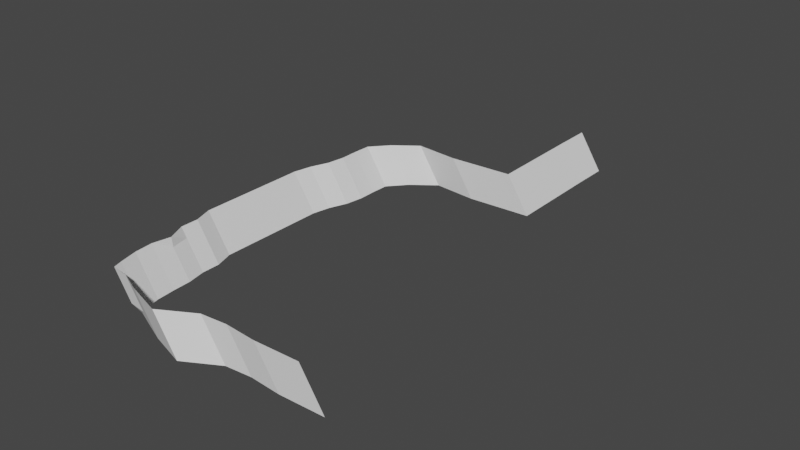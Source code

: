 # Source: background_village.blend  (saved by Blender 3.3.6; exported with 4.5.12 LTS)
import bpy
from mathutils import Matrix  # noqa: F401  (used for matrix-valued properties, if any)

bpy.ops.wm.read_factory_settings(use_empty=True)
scene = bpy.context.scene
scene.name = 'Scene'

# ---- collections
col_collection = bpy.data.collections.new('Collection'); scene.collection.children.link(col_collection)

# ---- world
world_world = bpy.data.worlds.new('World'); scene.world = world_world
world_world.use_nodes = True; world_world.node_tree.nodes.clear()
_N = world_world.node_tree.nodes; _L = world_world.node_tree.links
n0 = _N.new('ShaderNodeOutputWorld'); n0.name = 'World Output'; n0.location = (300, 300)
n1 = _N.new('ShaderNodeBackground'); n1.name = 'Background'; n1.location = (10, 300)
n1.inputs[0].default_value = (0.05088, 0.05088, 0.05088, 1.0)
_L.new(n1.outputs[0], n0.inputs[0])
n0.is_active_output = True
world_world.color = (0.05088, 0.05088, 0.05088)
world_world.use_sun_shadow = False
world_world.sun_shadow_jitter_overblur = 0.0

# ---- meshes
me_plane_002 = bpy.data.meshes.new('Plane.002')
me_plane_002.from_pydata([(4.138, -0.5364, 3.985), (6.138, -0.5364, 3.985), (2.426, 1.152, 2.781), (4.426, 1.152, 2.781), (-1.508, 0.0, 0.01447), (5.138, -0.5364, 3.985), (0.492, 0.0, 0.01447), (3.426, 1.152, 2.781), (-0.508, 0.0, 0.01447), (-1.104, -0.5, 0.2985), (5.638, -0.5364, 3.985), (0.8127, 0.5, 0.24), (2.926, 1.152, 2.781), (-1.187, 0.5, 0.24), (4.638, -0.5364, 3.985), (0.8958, -0.5, 0.2985), (3.926, 1.152, 2.781), (-0.1873, 0.5, 0.24), (-0.1042, -0.5, 0.2985), (-1.008, 0.0, 0.01447), (-0.007995, 0.0, 0.01447), (0.3958, -0.5, 0.2985), (-0.6042, -0.5, 0.2985), (-0.6873, 0.5, 0.24), (0.3127, 0.5, 0.24), (-1.508, 0.25, 0.01447), (0.492, 0.25, 0.01447), (-0.508, 0.25, 0.01447), (-1.008, 0.25, 0.01447), (-0.007995, 0.25, 0.01447), (2.885, 0.6743, 1.698), (1.885, 0.6743, 1.698), (0.8854, 0.6743, 1.698), (1.385, 0.6743, 1.698), (2.385, 0.6743, 1.698), (0.639, -0.25, 0.1179), (-0.361, -0.25, 0.1179), (-1.361, -0.25, 0.1179), (0.139, -0.25, 0.1179), (-0.861, -0.25, 0.1179), (0.8204, -0.6074, 1.652), (2.82, -0.6074, 1.652), (1.82, -0.6074, 1.652), (2.32, -0.6074, 1.652), (1.32, -0.6074, 1.652), (1.402, -0.5392, 0.6548), (0.4024, -0.5392, 0.6548), (0.9024, -0.5392, 0.6548), (-0.09763, -0.5392, 0.6548), (-0.5976, -0.5392, 0.6548), (2.283, -0.5339, 2.68), (4.283, -0.5339, 2.68), (3.283, -0.5339, 2.68), (3.783, -0.5339, 2.68), (2.783, -0.5339, 2.68), (-1.251, -0.375, 0.1949), (0.7486, -0.375, 0.1949), (-0.2514, -0.375, 0.1949), (0.2486, -0.375, 0.1949), (-0.7514, -0.375, 0.1949), (0.492, -0.125, 0.01447), (-0.508, -0.125, 0.01447), (-0.007995, -0.125, 0.01447), (-1.008, -0.125, 0.01447), (-1.508, -0.125, 0.01447), (-1.508, 0.125, 0.01447), (0.492, 0.125, 0.01447), (-0.508, 0.125, 0.01447), (-1.008, 0.125, 0.01447), (-0.007995, 0.125, 0.01447), (0.7515, 0.375, 0.197), (-0.2485, 0.375, 0.197), (-0.7485, 0.375, 0.197), (0.2515, 0.375, 0.197), (-1.248, 0.375, 0.197), (-0.7839, 0.625, 0.5238), (1.216, 0.625, 0.5238), (0.2161, 0.625, 0.5238), (-0.2839, 0.625, 0.5238), (0.7161, 0.625, 0.5238), (4.426, 1.027, 2.781), (3.426, 1.027, 2.781), (2.926, 1.027, 2.781), (3.926, 1.027, 2.781), (2.426, 1.027, 2.781), (-1.417, 0.3125, 0.07842), (0.5829, 0.3125, 0.07842), (-0.4171, 0.3125, 0.07842), (-0.9171, 0.3125, 0.07842), (0.08293, 0.3125, 0.07842), (0.8183, 0.4375, 0.2439), (-0.1817, 0.4375, 0.2439), (-0.6817, 0.4375, 0.2439), (0.3183, 0.4375, 0.2439), (-1.182, 0.4375, 0.2439), (-1.172, 0.5628, 0.2505), (0.8276, 0.5628, 0.2505), (-0.1724, 0.5628, 0.2505), (-0.6724, 0.5628, 0.2505), (0.3276, 0.5628, 0.2505), (1.804, 0.6875, 0.937), (0.8037, 0.6875, 0.937), (0.3037, 0.6875, 0.937), (1.304, 0.6875, 0.937), (-0.1963, 0.6875, 0.937), (2.453, 0.6861, 2.801), (4.453, 0.6861, 2.801), (3.453, 0.6861, 2.801), (2.953, 0.6861, 2.801), (3.953, 0.6861, 2.801), (4.426, 1.089, 2.781), (3.426, 1.089, 2.781), (2.926, 1.089, 2.781), (3.926, 1.089, 2.781), (2.426, 1.089, 2.781), (-1.508, 0.0625, 0.01447), (0.492, 0.0625, 0.01447), (-0.508, 0.0625, 0.01447), (-1.008, 0.0625, 0.01447), (-0.007995, 0.0625, 0.01447), (0.492, 0.1875, 0.01447), (-0.508, 0.1875, 0.01447), (-1.008, 0.1875, 0.01447), (-0.007995, 0.1875, 0.01447), (-1.508, 0.1875, 0.01447), (0.492, -0.0625, 0.01447), (-0.508, -0.0625, 0.01447), (-0.007995, -0.0625, 0.01447), (-1.008, -0.0625, 0.01447), (-1.508, -0.0625, 0.01447), (-1.361, -0.1875, 0.1179), (0.639, -0.1875, 0.1179), (-0.361, -0.1875, 0.1179), (0.139, -0.1875, 0.1179), (-0.861, -0.1875, 0.1179), (0.7304, -0.3125, 0.1821), (-0.2696, -0.3125, 0.1821), (0.2304, -0.3125, 0.1821), (-0.7696, -0.3125, 0.1821), (-1.16, -0.3125, 0.2592), (-1.214, -0.4375, 0.2213), (0.786, -0.4375, 0.2213), (-0.214, -0.4375, 0.2213), (0.286, -0.4375, 0.2213), (-0.714, -0.4375, 0.2213), (0.9653, -0.5138, 0.3474), (-0.0347, -0.531, 0.3474), (0.4653, -0.531, 0.3474), (-0.5347, -0.531, 0.3474), (-1.035, -0.531, 0.3474), (-0.06265, -0.5699, 1.031), (1.937, -0.5699, 1.031), (0.9374, -0.5699, 1.031), (1.437, -0.5699, 1.031), (0.4374, -0.5699, 1.031), (3.643, -0.542, 2.231), (2.643, -0.542, 2.231), (3.143, -0.542, 2.231), (2.143, -0.542, 2.231), (1.643, -0.542, 2.231), (3.047, -0.5412, 3.218), (5.047, -0.5412, 3.218), (4.047, -0.5412, 3.218), (4.547, -0.5412, 3.218), (3.547, -0.5412, 3.218)], [], [(113, 110, 3, 16), (112, 111, 7, 12), (128, 126, 8, 19), (127, 125, 6, 20), (126, 127, 20, 8), (146, 147, 21, 18), (147, 145, 15, 21), (129, 128, 19, 4), (149, 148, 22, 9), (148, 146, 18, 22), (114, 112, 12, 2), (94, 92, 23, 13), (92, 91, 17, 23), (111, 113, 16, 7), (91, 93, 24, 17), (93, 90, 11, 24), (123, 120, 26, 29), (121, 123, 29, 27), (122, 121, 27, 28), (124, 122, 28, 25), (101, 103, 34, 31), (104, 102, 33, 32), (102, 101, 31, 33), (103, 100, 30, 34), (139, 138, 39, 37), (136, 137, 38, 36), (137, 135, 35, 38), (138, 136, 36, 39), (158, 156, 42, 44), (159, 158, 44, 40), (157, 155, 41, 43), (156, 157, 43, 42), (154, 152, 46, 48), (150, 154, 48, 49), (153, 151, 45, 47), (152, 153, 47, 46), (162, 163, 53, 52), (163, 161, 51, 53), (160, 164, 54, 50), (164, 162, 52, 54), (144, 142, 57, 59), (143, 141, 56, 58), (142, 143, 58, 57), (140, 144, 59, 55), (130, 134, 63, 64), (132, 133, 62, 61), (133, 131, 60, 62), (134, 132, 61, 63), (115, 118, 68, 65), (118, 117, 67, 68), (117, 119, 69, 67), (119, 116, 66, 69), (89, 86, 70, 73), (87, 89, 73, 71), (88, 87, 71, 72), (85, 88, 72, 74), (99, 96, 76, 79), (98, 97, 77, 78), (95, 98, 78, 75), (97, 99, 79, 77), (107, 109, 83, 81), (105, 108, 82, 84), (108, 107, 81, 82), (109, 106, 80, 83), (25, 28, 88, 85), (28, 27, 87, 88), (27, 29, 89, 87), (29, 26, 86, 89), (73, 70, 90, 93), (71, 73, 93, 91), (72, 71, 91, 92), (74, 72, 92, 94), (17, 24, 99, 97), (13, 23, 98, 95), (23, 17, 97, 98), (24, 11, 96, 99), (79, 76, 100, 103), (78, 77, 101, 102), (75, 78, 102, 104), (77, 79, 103, 101), (34, 30, 106, 109), (33, 31, 107, 108), (32, 33, 108, 105), (31, 34, 109, 107), (81, 83, 113, 111), (84, 82, 112, 114), (82, 81, 111, 112), (83, 80, 110, 113), (20, 6, 116, 119), (8, 20, 119, 117), (19, 8, 117, 118), (4, 19, 118, 115), (65, 68, 122, 124), (68, 67, 121, 122), (67, 69, 123, 121), (69, 66, 120, 123), (64, 63, 128, 129), (61, 62, 127, 126), (62, 60, 125, 127), (63, 61, 126, 128), (39, 36, 132, 134), (38, 35, 131, 133), (36, 38, 133, 132), (37, 39, 134, 130), (59, 57, 136, 138), (58, 56, 135, 137), (57, 58, 137, 136), (55, 59, 138, 139), (9, 22, 144, 140), (18, 21, 143, 142), (21, 15, 141, 143), (22, 18, 142, 144), (48, 46, 146, 148), (49, 48, 148, 149), (47, 45, 145, 147), (46, 47, 147, 146), (42, 43, 153, 152), (43, 41, 151, 153), (40, 44, 154, 150), (44, 42, 152, 154), (52, 53, 157, 156), (53, 51, 155, 157), (50, 54, 158, 159), (54, 52, 156, 158), (14, 5, 162, 164), (0, 14, 164, 160), (10, 1, 161, 163), (5, 10, 163, 162)])
_uv = me_plane_002.uv_layers.new(name='UVMap')
_uv.uv.foreach_set('vector', [0.75, 0.9688, 1.0, 0.9688, 1.0, 1.0, 0.75, 1.0, 0.25, 0.9688, 0.5, 0.9688, 0.5, 1.0, 0.25, 1.0, 0.25, 0.4688, 0.5, 0.4688, 0.5, 0.5, 0.25, 0.5, 0.75, 0.4688, 1.0, 0.4688, 1.0, 0.5, 0.75, 0.5, 0.5, 0.4688, 0.75, 0.4688, 0.75, 0.5, 0.5, 0.5, 0.5, 0.2188, 0.75, 0.2188, 0.75, 0.25, 0.5, 0.25, 0.75, 0.2188, 1.0, 0.2188, 1.0, 0.25, 0.75, 0.25, 0.0, 0.4688, 0.25, 0.4688, 0.25, 0.5, 0.0, 0.5, 0.0, 0.2188, 0.25, 0.2188, 0.25, 0.25, 0.0, 0.25, 0.25, 0.2188, 0.5, 0.2188, 0.5, 0.25, 0.25, 0.25, 0.0, 0.9688, 0.25, 0.9688, 0.25, 1.0, 0.0, 1.0, 0.0, 0.7188, 0.25, 0.7188, 0.25, 0.75, 0.0, 0.75, 0.25, 0.7188, 0.5, 0.7188, 0.5, 0.75, 0.25, 0.75, 0.5, 0.9688, 0.75, 0.9688, 0.75, 1.0, 0.5, 1.0, 0.5, 0.7188, 0.75, 0.7188, 0.75, 0.75, 0.5, 0.75, 0.75, 0.7188, 1.0, 0.7188, 1.0, 0.75, 0.75, 0.75, 0.75, 0.5938, 1.0, 0.5938, 1.0, 0.625, 0.75, 0.625, 0.5, 0.5938, 0.75, 0.5938, 0.75, 0.625, 0.5, 0.625, 0.25, 0.5938, 0.5, 0.5938, 0.5, 0.625, 0.25, 0.625, 0.0, 0.5938, 0.25, 0.5938, 0.25, 0.625, 0.0, 0.625, 0.5, 0.8438, 0.75, 0.8438, 0.75, 0.875, 0.5, 0.875, 0.0, 0.8438, 0.25, 0.8438, 0.25, 0.875, 0.0, 0.875, 0.25, 0.8438, 0.5, 0.8438, 0.5, 0.875, 0.25, 0.875, 0.75, 0.8438, 1.0, 0.8438, 1.0, 0.875, 0.75, 0.875, 0.0, 0.3438, 0.25, 0.3438, 0.25, 0.375, 0.0, 0.375, 0.5, 0.3438, 0.75, 0.3438, 0.75, 0.375, 0.5, 0.375, 0.75, 0.3438, 1.0, 0.3438, 1.0, 0.375, 0.75, 0.375, 0.25, 0.3438, 0.5, 0.3438, 0.5, 0.375, 0.25, 0.375, 0.25, 0.09375, 0.5, 0.09375, 0.5, 0.125, 0.25, 0.125, 0.0, 0.09375, 0.25, 0.09375, 0.25, 0.125, 0.0, 0.125, 0.75, 0.09375, 1.0, 0.09375, 1.0, 0.125, 0.75, 0.125, 0.5, 0.09375, 0.75, 0.09375, 0.75, 0.125, 0.5, 0.125, 0.25, 0.1562, 0.5, 0.1562, 0.5, 0.1875, 0.25, 0.1875, 0.0, 0.1562, 0.25, 0.1562, 0.25, 0.1875, 0.0, 0.1875, 0.75, 0.1562, 1.0, 0.1562, 1.0, 0.1875, 0.75, 0.1875, 0.5, 0.1562, 0.75, 0.1562, 0.75, 0.1875, 0.5, 0.1875, 0.5, 0.03125, 0.75, 0.03125, 0.75, 0.0625, 0.5, 0.0625, 0.75, 0.03125, 1.0, 0.03125, 1.0, 0.0625, 0.75, 0.0625, 0.0, 0.03125, 0.25, 0.03125, 0.25, 0.0625, 0.0, 0.0625, 0.25, 0.03125, 0.5, 0.03125, 0.5, 0.0625, 0.25, 0.0625, 0.25, 0.2812, 0.5, 0.2812, 0.5, 0.3125, 0.25, 0.3125, 0.75, 0.2812, 1.0, 0.2812, 1.0, 0.3125, 0.75, 0.3125, 0.5, 0.2812, 0.75, 0.2812, 0.75, 0.3125, 0.5, 0.3125, 0.0, 0.2812, 0.25, 0.2812, 0.25, 0.3125, 0.0, 0.3125, 0.0, 0.4062, 0.25, 0.4062, 0.25, 0.4375, 0.0, 0.4375, 0.5, 0.4062, 0.75, 0.4062, 0.75, 0.4375, 0.5, 0.4375, 0.75, 0.4062, 1.0, 0.4062, 1.0, 0.4375, 0.75, 0.4375, 0.25, 0.4062, 0.5, 0.4062, 0.5, 0.4375, 0.25, 0.4375, 0.0, 0.5312, 0.25, 0.5312, 0.25, 0.5625, 0.0, 0.5625, 0.25, 0.5312, 0.5, 0.5312, 0.5, 0.5625, 0.25, 0.5625, 0.5, 0.5312, 0.75, 0.5312, 0.75, 0.5625, 0.5, 0.5625, 0.75, 0.5312, 1.0, 0.5312, 1.0, 0.5625, 0.75, 0.5625, 0.75, 0.6562, 1.0, 0.6562, 1.0, 0.6875, 0.75, 0.6875, 0.5, 0.6562, 0.75, 0.6562, 0.75, 0.6875, 0.5, 0.6875, 0.25, 0.6562, 0.5, 0.6562, 0.5, 0.6875, 0.25, 0.6875, 0.0, 0.6562, 0.25, 0.6562, 0.25, 0.6875, 0.0, 0.6875, 0.75, 0.7814, 1.0, 0.7814, 1.0, 0.8125, 0.75, 0.8125, 0.25, 0.7814, 0.5, 0.7814, 0.5, 0.8125, 0.25, 0.8125, 0.0, 0.7814, 0.25, 0.7814, 0.25, 0.8125, 0.0, 0.8125, 0.5, 0.7814, 0.75, 0.7814, 0.75, 0.8125, 0.5, 0.8125, 0.5, 0.9062, 0.75, 0.9062, 0.75, 0.9375, 0.5, 0.9375, 0.0, 0.9062, 0.25, 0.9062, 0.25, 0.9375, 0.0, 0.9375, 0.25, 0.9062, 0.5, 0.9062, 0.5, 0.9375, 0.25, 0.9375, 0.75, 0.9062, 1.0, 0.9062, 1.0, 0.9375, 0.75, 0.9375, 0.0, 0.625, 0.25, 0.625, 0.25, 0.6562, 0.0, 0.6562, 0.25, 0.625, 0.5, 0.625, 0.5, 0.6562, 0.25, 0.6562, 0.5, 0.625, 0.75, 0.625, 0.75, 0.6562, 0.5, 0.6562, 0.75, 0.625, 1.0, 0.625, 1.0, 0.6562, 0.75, 0.6562, 0.75, 0.6875, 1.0, 0.6875, 1.0, 0.7188, 0.75, 0.7188, 0.5, 0.6875, 0.75, 0.6875, 0.75, 0.7188, 0.5, 0.7188, 0.25, 0.6875, 0.5, 0.6875, 0.5, 0.7188, 0.25, 0.7188, 0.0, 0.6875, 0.25, 0.6875, 0.25, 0.7188, 0.0, 0.7188, 0.5, 0.75, 0.75, 0.75, 0.75, 0.7814, 0.5, 0.7814, 0.0, 0.75, 0.25, 0.75, 0.25, 0.7814, 0.0, 0.7814, 0.25, 0.75, 0.5, 0.75, 0.5, 0.7814, 0.25, 0.7814, 0.75, 0.75, 1.0, 0.75, 1.0, 0.7814, 0.75, 0.7814, 0.75, 0.8125, 1.0, 0.8125, 1.0, 0.8438, 0.75, 0.8438, 0.25, 0.8125, 0.5, 0.8125, 0.5, 0.8438, 0.25, 0.8438, 0.0, 0.8125, 0.25, 0.8125, 0.25, 0.8438, 0.0, 0.8438, 0.5, 0.8125, 0.75, 0.8125, 0.75, 0.8438, 0.5, 0.8438, 0.75, 0.875, 1.0, 0.875, 1.0, 0.9062, 0.75, 0.9062, 0.25, 0.875, 0.5, 0.875, 0.5, 0.9062, 0.25, 0.9062, 0.0, 0.875, 0.25, 0.875, 0.25, 0.9062, 0.0, 0.9062, 0.5, 0.875, 0.75, 0.875, 0.75, 0.9062, 0.5, 0.9062, 0.5, 0.9375, 0.75, 0.9375, 0.75, 0.9688, 0.5, 0.9688, 0.0, 0.9375, 0.25, 0.9375, 0.25, 0.9688, 0.0, 0.9688, 0.25, 0.9375, 0.5, 0.9375, 0.5, 0.9688, 0.25, 0.9688, 0.75, 0.9375, 1.0, 0.9375, 1.0, 0.9688, 0.75, 0.9688, 0.75, 0.5, 1.0, 0.5, 1.0, 0.5312, 0.75, 0.5312, 0.5, 0.5, 0.75, 0.5, 0.75, 0.5312, 0.5, 0.5312, 0.25, 0.5, 0.5, 0.5, 0.5, 0.5312, 0.25, 0.5312, 0.0, 0.5, 0.25, 0.5, 0.25, 0.5312, 0.0, 0.5312, 0.0, 0.5625, 0.25, 0.5625, 0.25, 0.5938, 0.0, 0.5938, 0.25, 0.5625, 0.5, 0.5625, 0.5, 0.5938, 0.25, 0.5938, 0.5, 0.5625, 0.75, 0.5625, 0.75, 0.5938, 0.5, 0.5938, 0.75, 0.5625, 1.0, 0.5625, 1.0, 0.5938, 0.75, 0.5938, 0.0, 0.4375, 0.25, 0.4375, 0.25, 0.4688, 0.0, 0.4688, 0.5, 0.4375, 0.75, 0.4375, 0.75, 0.4688, 0.5, 0.4688, 0.75, 0.4375, 1.0, 0.4375, 1.0, 0.4688, 0.75, 0.4688, 0.25, 0.4375, 0.5, 0.4375, 0.5, 0.4688, 0.25, 0.4688, 0.25, 0.375, 0.5, 0.375, 0.5, 0.4062, 0.25, 0.4062, 0.75, 0.375, 1.0, 0.375, 1.0, 0.4062, 0.75, 0.4062, 0.5, 0.375, 0.75, 0.375, 0.75, 0.4062, 0.5, 0.4062, 0.0, 0.375, 0.25, 0.375, 0.25, 0.4062, 0.0, 0.4062, 0.25, 0.3125, 0.5, 0.3125, 0.5, 0.3438, 0.25, 0.3438, 0.75, 0.3125, 1.0, 0.3125, 1.0, 0.3438, 0.75, 0.3438, 0.5, 0.3125, 0.75, 0.3125, 0.75, 0.3438, 0.5, 0.3438, 0.0, 0.3125, 0.25, 0.3125, 0.25, 0.3438, 0.0, 0.3438, 0.0, 0.25, 0.25, 0.25, 0.25, 0.2812, 0.0, 0.2812, 0.5, 0.25, 0.75, 0.25, 0.75, 0.2812, 0.5, 0.2812, 0.75, 0.25, 1.0, 0.25, 1.0, 0.2812, 0.75, 0.2812, 0.25, 0.25, 0.5, 0.25, 0.5, 0.2812, 0.25, 0.2812, 0.25, 0.1875, 0.5, 0.1875, 0.5, 0.2188, 0.25, 0.2188, 0.0, 0.1875, 0.25, 0.1875, 0.25, 0.2188, 0.0, 0.2188, 0.75, 0.1875, 1.0, 0.1875, 1.0, 0.2188, 0.75, 0.2188, 0.5, 0.1875, 0.75, 0.1875, 0.75, 0.2188, 0.5, 0.2188, 0.5, 0.125, 0.75, 0.125, 0.75, 0.1562, 0.5, 0.1562, 0.75, 0.125, 1.0, 0.125, 1.0, 0.1562, 0.75, 0.1562, 0.0, 0.125, 0.25, 0.125, 0.25, 0.1562, 0.0, 0.1562, 0.25, 0.125, 0.5, 0.125, 0.5, 0.1562, 0.25, 0.1562, 0.5, 0.0625, 0.75, 0.0625, 0.75, 0.09375, 0.5, 0.09375, 0.75, 0.0625, 1.0, 0.0625, 1.0, 0.09375, 0.75, 0.09375, 0.0, 0.0625, 0.25, 0.0625, 0.25, 0.09375, 0.0, 0.09375, 0.25, 0.0625, 0.5, 0.0625, 0.5, 0.09375, 0.25, 0.09375, 0.25, 0.0, 0.5, 0.0, 0.5, 0.03125, 0.25, 0.03125, 0.0, 0.0, 0.25, 0.0, 0.25, 0.03125, 0.0, 0.03125, 0.75, 0.0, 1.0, 0.0, 1.0, 0.03125, 0.75, 0.03125, 0.5, 0.0, 0.75, 0.0, 0.75, 0.03125, 0.5, 0.03125])
me_plane_002.update()

# ---- objects
ob_plane_002 = bpy.data.objects.new('Plane.002', me_plane_002)

# ---- transforms, parenting, visibility, modifiers, constraints
ob_plane_002.location = (-22.62, -5.377, 0.01711)
ob_plane_002.rotation_euler = (0.0, 1.001, 0.0)
ob_plane_002.scale = (4.243, 56.15, 9.413)

# ---- collection membership
col_collection.objects.link(ob_plane_002)

# ---- scene / render settings (as saved in the file)
scene.frame_start = 1; scene.frame_end = 250; scene.frame_set(1)
scene.render.engine = 'BLENDER_EEVEE_NEXT'
scene.cycles.sampling_pattern = 'TABULATED_SOBOL'
scene.cycles.use_light_tree = False
scene.view_settings.view_transform = 'Filmic'
bpy.context.view_layer.update()

# ---- added for rendering (the .blend has no active camera and no usable light): camera, sun
cam_auto = bpy.data.cameras.new('AutoCamera')
cam_auto.lens = 50.0
cam_auto.sensor_width = 36.0
cam_auto.clip_end = 1949.09
ob_auto_camera = bpy.data.objects.new('AutoCamera', cam_auto)
scene.collection.objects.link(ob_auto_camera)
ob_auto_camera.location = (109.593, -123.368, 90.7532)
ob_auto_camera.rotation_euler = (1.09748, -7.21219e-08, 0.694738)
scene.camera = ob_auto_camera
light_auto_sun = bpy.data.lights.new('AutoSun', 'SUN')
light_auto_sun.energy = 3.0
light_auto_sun.angle = 0.0523599
ob_auto_sun = bpy.data.objects.new('AutoSun', light_auto_sun)
scene.collection.objects.link(ob_auto_sun)
ob_auto_sun.rotation_euler = (0.872665, 0.174533, 0.523599)
bpy.context.view_layer.update()
